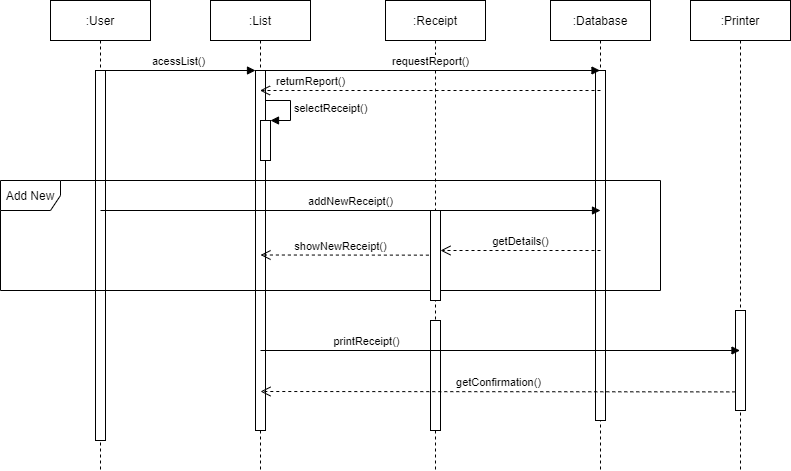

The diagram above was exported from draw.io. Its source (the exported page's mxGraphModel, read from the mxfile embedded in the PNG):
<mxGraphModel dx="1038" dy="548" grid="1" gridSize="10" guides="1" tooltips="1" connect="1" arrows="1" fold="1" page="1" pageScale="1" pageWidth="850" pageHeight="1100" math="0" shadow="0">
  <root>
    <mxCell id="0" />
    <mxCell id="1" parent="0" />
    <mxCell id="kdE9K6Itm37Dt8OXaS1--1" value=":User" style="shape=umlLifeline;perimeter=lifelinePerimeter;whiteSpace=wrap;html=1;container=1;collapsible=0;recursiveResize=0;outlineConnect=0;" parent="1" vertex="1">
      <mxGeometry x="90" y="90" width="100" height="470" as="geometry" />
    </mxCell>
    <mxCell id="kdE9K6Itm37Dt8OXaS1--7" value="" style="html=1;points=[];perimeter=orthogonalPerimeter;" parent="kdE9K6Itm37Dt8OXaS1--1" vertex="1">
      <mxGeometry x="45" y="70" width="10" height="370" as="geometry" />
    </mxCell>
    <mxCell id="kdE9K6Itm37Dt8OXaS1--3" value=":Receipt" style="shape=umlLifeline;perimeter=lifelinePerimeter;whiteSpace=wrap;html=1;container=1;collapsible=0;recursiveResize=0;outlineConnect=0;" parent="1" vertex="1">
      <mxGeometry x="425" y="90" width="100" height="470" as="geometry" />
    </mxCell>
    <mxCell id="kdE9K6Itm37Dt8OXaS1--79" value="" style="html=1;points=[];perimeter=orthogonalPerimeter;" parent="kdE9K6Itm37Dt8OXaS1--3" vertex="1">
      <mxGeometry x="45" y="320" width="10" height="110" as="geometry" />
    </mxCell>
    <mxCell id="kdE9K6Itm37Dt8OXaS1--5" value=":Database" style="shape=umlLifeline;perimeter=lifelinePerimeter;whiteSpace=wrap;html=1;container=1;collapsible=0;recursiveResize=0;outlineConnect=0;" parent="1" vertex="1">
      <mxGeometry x="590" y="90" width="100" height="470" as="geometry" />
    </mxCell>
    <mxCell id="kdE9K6Itm37Dt8OXaS1--8" value="" style="html=1;points=[];perimeter=orthogonalPerimeter;" parent="kdE9K6Itm37Dt8OXaS1--5" vertex="1">
      <mxGeometry x="45" y="70" width="10" height="350" as="geometry" />
    </mxCell>
    <mxCell id="kdE9K6Itm37Dt8OXaS1--35" value=":List" style="shape=umlLifeline;perimeter=lifelinePerimeter;whiteSpace=wrap;html=1;container=1;collapsible=0;recursiveResize=0;outlineConnect=0;" parent="1" vertex="1">
      <mxGeometry x="250" y="90" width="100" height="470" as="geometry" />
    </mxCell>
    <mxCell id="kdE9K6Itm37Dt8OXaS1--36" value="" style="html=1;points=[];perimeter=orthogonalPerimeter;" parent="kdE9K6Itm37Dt8OXaS1--35" vertex="1">
      <mxGeometry x="45" y="70" width="10" height="360" as="geometry" />
    </mxCell>
    <mxCell id="kdE9K6Itm37Dt8OXaS1--37" value="Add New" style="shape=umlFrame;whiteSpace=wrap;html=1;" parent="1" vertex="1">
      <mxGeometry x="40" y="270" width="660" height="110" as="geometry" />
    </mxCell>
    <mxCell id="kdE9K6Itm37Dt8OXaS1--40" value="acessList()" style="html=1;verticalAlign=bottom;endArrow=block;" parent="1" target="kdE9K6Itm37Dt8OXaS1--36" edge="1">
      <mxGeometry width="80" relative="1" as="geometry">
        <mxPoint x="140" y="160" as="sourcePoint" />
        <mxPoint x="220" y="160" as="targetPoint" />
      </mxGeometry>
    </mxCell>
    <mxCell id="kdE9K6Itm37Dt8OXaS1--42" value="requestReport()" style="html=1;verticalAlign=bottom;endArrow=block;" parent="1" target="kdE9K6Itm37Dt8OXaS1--5" edge="1">
      <mxGeometry width="80" relative="1" as="geometry">
        <mxPoint x="300" y="160" as="sourcePoint" />
        <mxPoint x="380" y="160" as="targetPoint" />
      </mxGeometry>
    </mxCell>
    <mxCell id="kdE9K6Itm37Dt8OXaS1--47" value="returnReport()" style="html=1;verticalAlign=bottom;endArrow=open;dashed=1;endSize=8;" parent="1" target="kdE9K6Itm37Dt8OXaS1--35" edge="1">
      <mxGeometry x="0.7034" relative="1" as="geometry">
        <mxPoint x="640" y="180" as="sourcePoint" />
        <mxPoint x="560" y="180" as="targetPoint" />
        <mxPoint as="offset" />
      </mxGeometry>
    </mxCell>
    <mxCell id="kdE9K6Itm37Dt8OXaS1--48" value="" style="html=1;points=[];perimeter=orthogonalPerimeter;" parent="1" vertex="1">
      <mxGeometry x="470" y="300" width="10" height="90" as="geometry" />
    </mxCell>
    <mxCell id="kdE9K6Itm37Dt8OXaS1--49" value="addNewReceipt()" style="html=1;verticalAlign=bottom;endArrow=block;" parent="1" edge="1">
      <mxGeometry width="80" relative="1" as="geometry">
        <mxPoint x="140" y="300" as="sourcePoint" />
        <mxPoint x="640" y="300" as="targetPoint" />
      </mxGeometry>
    </mxCell>
    <mxCell id="kdE9K6Itm37Dt8OXaS1--51" value="" style="html=1;points=[];perimeter=orthogonalPerimeter;" parent="1" vertex="1">
      <mxGeometry x="300" y="210" width="10" height="40" as="geometry" />
    </mxCell>
    <mxCell id="kdE9K6Itm37Dt8OXaS1--52" value="selectReceipt()" style="edgeStyle=orthogonalEdgeStyle;html=1;align=left;spacingLeft=2;endArrow=block;rounded=0;entryX=1;entryY=0;" parent="1" target="kdE9K6Itm37Dt8OXaS1--51" edge="1">
      <mxGeometry relative="1" as="geometry">
        <mxPoint x="305" y="190" as="sourcePoint" />
        <Array as="points">
          <mxPoint x="330" y="190" />
        </Array>
      </mxGeometry>
    </mxCell>
    <mxCell id="kdE9K6Itm37Dt8OXaS1--59" value="getDetails()" style="html=1;verticalAlign=bottom;endArrow=open;dashed=1;endSize=8;" parent="1" edge="1">
      <mxGeometry relative="1" as="geometry">
        <mxPoint x="640" y="340" as="sourcePoint" />
        <mxPoint x="480" y="340" as="targetPoint" />
      </mxGeometry>
    </mxCell>
    <mxCell id="kdE9K6Itm37Dt8OXaS1--71" value="showNewReceipt()" style="html=1;verticalAlign=bottom;endArrow=open;dashed=1;endSize=8;exitX=-0.16;exitY=0.496;exitDx=0;exitDy=0;exitPerimeter=0;" parent="1" source="kdE9K6Itm37Dt8OXaS1--48" edge="1">
      <mxGeometry x="0.0499" relative="1" as="geometry">
        <mxPoint x="380" y="344.5" as="sourcePoint" />
        <mxPoint x="300" y="344.5" as="targetPoint" />
        <mxPoint as="offset" />
      </mxGeometry>
    </mxCell>
    <mxCell id="kdE9K6Itm37Dt8OXaS1--73" value=":Printer" style="shape=umlLifeline;perimeter=lifelinePerimeter;whiteSpace=wrap;html=1;container=1;collapsible=0;recursiveResize=0;outlineConnect=0;" parent="1" vertex="1">
      <mxGeometry x="730" y="90" width="100" height="470" as="geometry" />
    </mxCell>
    <mxCell id="kdE9K6Itm37Dt8OXaS1--82" value="" style="html=1;points=[];perimeter=orthogonalPerimeter;" parent="kdE9K6Itm37Dt8OXaS1--73" vertex="1">
      <mxGeometry x="45" y="310" width="10" height="100" as="geometry" />
    </mxCell>
    <mxCell id="kdE9K6Itm37Dt8OXaS1--78" value="printReceipt()" style="html=1;verticalAlign=bottom;endArrow=block;" parent="1" target="kdE9K6Itm37Dt8OXaS1--73" edge="1">
      <mxGeometry x="-0.5588" width="80" relative="1" as="geometry">
        <mxPoint x="300" y="440" as="sourcePoint" />
        <mxPoint x="630" y="430" as="targetPoint" />
        <mxPoint as="offset" />
      </mxGeometry>
    </mxCell>
    <mxCell id="kdE9K6Itm37Dt8OXaS1--85" value="getConfirmation()" style="html=1;verticalAlign=bottom;endArrow=open;dashed=1;endSize=8;exitX=-0.02;exitY=0.814;exitDx=0;exitDy=0;exitPerimeter=0;" parent="1" source="kdE9K6Itm37Dt8OXaS1--82" edge="1">
      <mxGeometry relative="1" as="geometry">
        <mxPoint x="360" y="490" as="sourcePoint" />
        <mxPoint x="300" y="481" as="targetPoint" />
      </mxGeometry>
    </mxCell>
  </root>
</mxGraphModel>